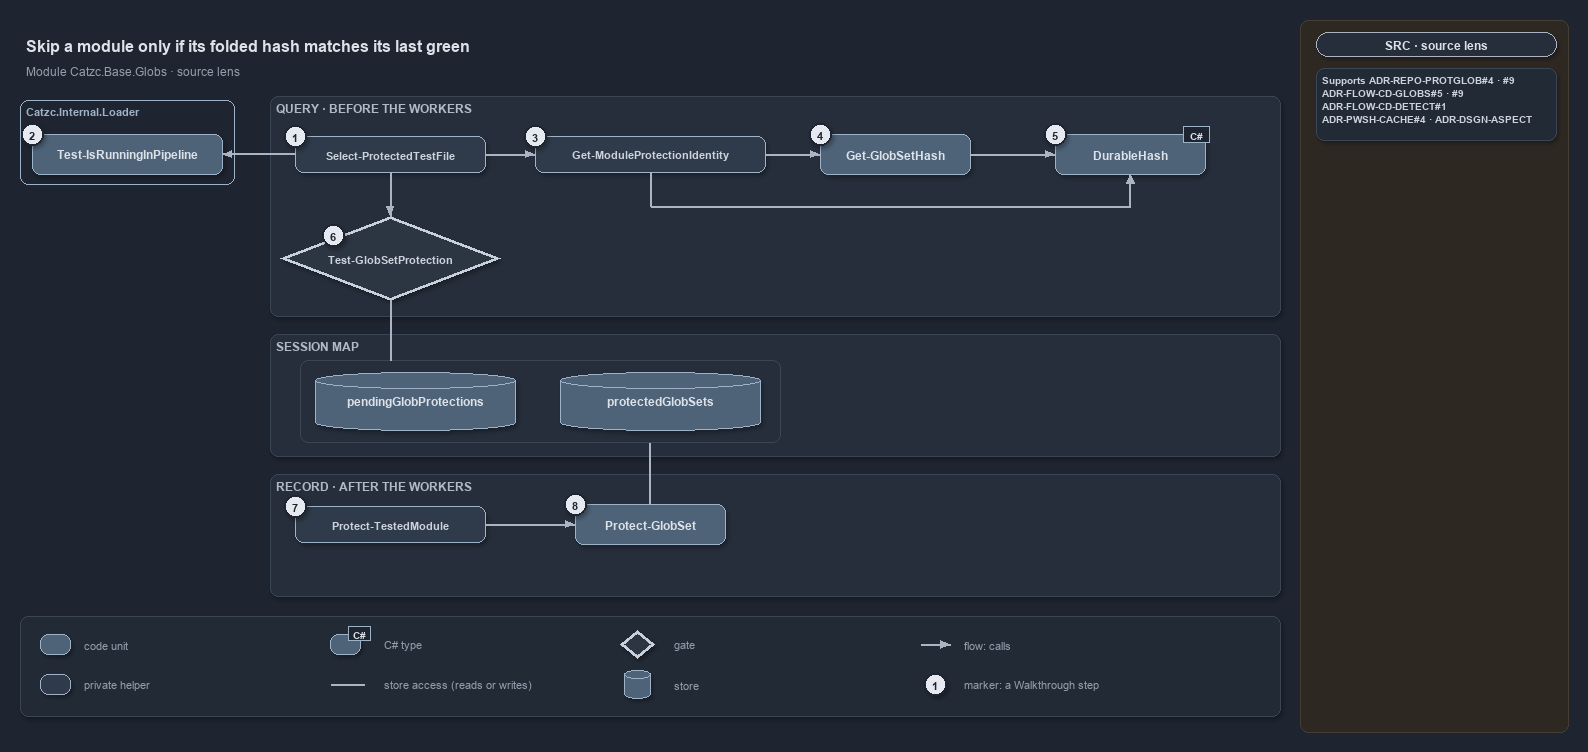

The diagram above was exported from draw.io. Its source (the exported page's mxGraphModel, read from the mxfile embedded in the PNG):
<mxGraphModel dx="1024" dy="768" grid="0" gridSize="10" guides="1" tooltips="1" connect="1" arrows="1" fold="1" page="1" pageScale="1" pageWidth="1300" pageHeight="940" background="#1E2430" math="0" shadow="1">
  <root>
    <mxCell id="0" />
    <mxCell id="1" parent="0" />
    <mxCell id="sidebar-bg" value="" style="rounded=1;arcSize=2;html=1;fillColor=#2E2823;strokeColor=#453C33;shadow=0;" vertex="1" parent="1">
      <mxGeometry x="1300" y="4" width="268" height="712" as="geometry" />
    </mxCell>
    <mxCell id="title" value="Skip a module only if its folded hash matches its last green" style="text;html=1;align=left;verticalAlign=middle;fontSize=16;fontStyle=1;fontColor=#DDE2E9;" vertex="1" parent="1">
      <mxGeometry x="20" y="14" width="1260" height="30" as="geometry" />
    </mxCell>
    <mxCell id="subtitle" value="Module Catzc.Base.Globs · source lens" style="text;html=1;align=left;verticalAlign=middle;fontSize=12;fontColor=#949FAE;" vertex="1" parent="1">
      <mxGeometry x="20" y="44" width="1260" height="20" as="geometry" />
    </mxCell>
    <mxCell id="band-query" value="QUERY · BEFORE THE WORKERS" style="rounded=1;html=1;arcSize=3;fillColor=#262E3B;strokeColor=#3A4555;verticalAlign=top;align=left;spacingLeft=8;fontStyle=1;fontSize=12;fontColor=#B0BAC7;" vertex="1" parent="1">
      <mxGeometry x="270" y="80" width="1010" height="220" as="geometry" />
    </mxCell>
    <mxCell id="band-map" value="SESSION MAP" style="rounded=1;html=1;arcSize=3;fillColor=#262E3B;strokeColor=#3A4555;verticalAlign=top;align=left;spacingLeft=8;fontStyle=1;fontSize=12;fontColor=#B0BAC7;" vertex="1" parent="1">
      <mxGeometry x="270" y="318" width="1010" height="122" as="geometry" />
    </mxCell>
    <mxCell id="band-record" value="RECORD · AFTER THE WORKERS" style="rounded=1;html=1;arcSize=3;fillColor=#262E3B;strokeColor=#3A4555;verticalAlign=top;align=left;spacingLeft=8;fontStyle=1;fontSize=12;fontColor=#B0BAC7;" vertex="1" parent="1">
      <mxGeometry x="270" y="458" width="1010" height="122" as="geometry" />
    </mxCell>
    <mxCell id="mod-loader" value="Catzc.Internal.Loader" style="rounded=1;html=1;arcSize=6;fillColor=none;strokeColor=#9FB3C8;strokeWidth=1.5;verticalAlign=top;align=left;spacingLeft=8;fontStyle=1;fontSize=11;fontColor=#9FB3C8;shadow=0;" vertex="1" parent="1">
      <mxGeometry x="20" y="84" width="214" height="84" as="geometry" />
    </mxCell>
    <mxCell id="fn-pipeline" value="&lt;b&gt;Test-IsRunningInPipeline&lt;/b&gt;" style="rounded=1;whiteSpace=wrap;html=1;arcSize=20;fillColor=#4E6378;strokeColor=#9FB3C8;fontColor=#DDE2E9;fontSize=12;" vertex="1" parent="1">
      <mxGeometry x="32" y="118" width="190" height="40" as="geometry" />
    </mxCell>
    <mxCell id="fn-select-protected" value="&lt;b&gt;Select-ProtectedTestFile&lt;/b&gt;" style="rounded=1;whiteSpace=wrap;html=1;arcSize=20;fillColor=#2F3B4A;strokeColor=#9FB3C8;fontColor=#CDD3DC;fontSize=11;" vertex="1" parent="1">
      <mxGeometry x="295" y="120" width="190" height="36" as="geometry" />
    </mxCell>
    <mxCell id="fn-identity" value="&lt;b&gt;Get-ModuleProtectionIdentity&lt;/b&gt;" style="rounded=1;whiteSpace=wrap;html=1;arcSize=20;fillColor=#2F3B4A;strokeColor=#9FB3C8;fontColor=#CDD3DC;fontSize=11;" vertex="1" parent="1">
      <mxGeometry x="535" y="120" width="230" height="36" as="geometry" />
    </mxCell>
    <mxCell id="fn-globset-hash" value="&lt;b&gt;Get-GlobSetHash&lt;/b&gt;" style="rounded=1;whiteSpace=wrap;html=1;arcSize=20;fillColor=#4E6378;strokeColor=#9FB3C8;fontColor=#DDE2E9;fontSize=12;" vertex="1" parent="1">
      <mxGeometry x="820" y="118" width="150" height="40" as="geometry" />
    </mxCell>
    <mxCell id="type-durable-hash" value="&lt;b&gt;DurableHash&lt;/b&gt;" style="rounded=1;whiteSpace=wrap;html=1;arcSize=20;fillColor=#4E6378;strokeColor=#9FB3C8;fontColor=#DDE2E9;fontSize=12;" vertex="1" parent="1">
      <mxGeometry x="1055" y="118" width="150" height="40" as="geometry" />
    </mxCell>
    <mxCell id="type-durable-hash-tag" value="C#" style="rounded=0;html=1;fillColor=#1E2430;strokeColor=#9FB3C8;fontColor=#DDE2E9;fontStyle=1;fontSize=10.5;shadow=0;" vertex="1" parent="1">
      <mxGeometry x="1183" y="110" width="26" height="16" as="geometry" />
    </mxCell>
    <mxCell id="gate-protection" value="&lt;b&gt;Test-GlobSetProtection&lt;/b&gt;" style="rhombus;whiteSpace=wrap;html=1;fillColor=#2C3542;strokeColor=#C7D0DB;strokeWidth=3;fontColor=#CDD3DC;fontSize=11;" vertex="1" parent="1">
      <mxGeometry x="280" y="200" width="220" height="84" as="geometry" />
    </mxCell>
    <mxCell id="frame-map" value="" style="rounded=1;arcSize=6;html=1;fillColor=none;strokeColor=#3A4555;shadow=0;" vertex="1" parent="1">
      <mxGeometry x="300" y="344" width="480" height="82" as="geometry" />
    </mxCell>
    <mxCell id="store-pending" value="&lt;b&gt;pendingGlobProtections&lt;/b&gt;" style="shape=cylinder3;boundedLbl=1;backgroundOutline=1;size=8;whiteSpace=wrap;html=1;fillColor=#4E6378;strokeColor=#9FB3C8;fontColor=#DDE2E9;fontSize=12;" vertex="1" parent="1">
      <mxGeometry x="315" y="356" width="200" height="58" as="geometry" />
    </mxCell>
    <mxCell id="store-protected" value="&lt;b&gt;protectedGlobSets&lt;/b&gt;" style="shape=cylinder3;boundedLbl=1;backgroundOutline=1;size=8;whiteSpace=wrap;html=1;fillColor=#4E6378;strokeColor=#9FB3C8;fontColor=#DDE2E9;fontSize=12;" vertex="1" parent="1">
      <mxGeometry x="560" y="356" width="200" height="58" as="geometry" />
    </mxCell>
    <mxCell id="fn-protect-tested" value="&lt;b&gt;Protect-TestedModule&lt;/b&gt;" style="rounded=1;whiteSpace=wrap;html=1;arcSize=20;fillColor=#2F3B4A;strokeColor=#9FB3C8;fontColor=#CDD3DC;fontSize=11;" vertex="1" parent="1">
      <mxGeometry x="295" y="490" width="190" height="36" as="geometry" />
    </mxCell>
    <mxCell id="fn-protect-globset" value="&lt;b&gt;Protect-GlobSet&lt;/b&gt;" style="rounded=1;whiteSpace=wrap;html=1;arcSize=20;fillColor=#4E6378;strokeColor=#9FB3C8;fontColor=#DDE2E9;fontSize=12;" vertex="1" parent="1">
      <mxGeometry x="575" y="488" width="150" height="40" as="geometry" />
    </mxCell>
    <mxCell id="port-identity-down" value="" style="text;html=1;strokeColor=none;fillColor=none;" vertex="1" parent="1">
      <mxGeometry x="650" y="190" width="1" height="1" as="geometry" />
    </mxCell>
    <mxCell id="port-hash-down" value="" style="text;html=1;strokeColor=none;fillColor=none;" vertex="1" parent="1">
      <mxGeometry x="1130" y="190" width="1" height="1" as="geometry" />
    </mxCell>
    <mxCell id="port-map-top" value="" style="text;html=1;strokeColor=none;fillColor=none;" vertex="1" parent="1">
      <mxGeometry x="390" y="344" width="1" height="1" as="geometry" />
    </mxCell>
    <mxCell id="port-map-bottom" value="" style="text;html=1;strokeColor=none;fillColor=none;" vertex="1" parent="1">
      <mxGeometry x="650" y="426" width="1" height="1" as="geometry" />
    </mxCell>
    <mxCell id="edge-select-identity" value="" style="edgeStyle=orthogonalEdgeStyle;rounded=1;html=1;fontSize=10;fontColor=#CDD3DC;endArrow=block;strokeColor=#AAB4C3;shadow=0;" edge="1" parent="1" source="fn-select-protected" target="fn-identity">
      <mxGeometry relative="1" as="geometry" />
    </mxCell>
    <mxCell id="edge-identity-hash" value="" style="edgeStyle=orthogonalEdgeStyle;rounded=1;html=1;fontSize=10;fontColor=#CDD3DC;endArrow=block;strokeColor=#AAB4C3;shadow=0;" edge="1" parent="1" source="fn-identity" target="fn-globset-hash">
      <mxGeometry relative="1" as="geometry" />
    </mxCell>
    <mxCell id="edge-hash-durable" value="" style="edgeStyle=orthogonalEdgeStyle;rounded=1;html=1;fontSize=10;fontColor=#CDD3DC;endArrow=block;strokeColor=#AAB4C3;shadow=0;" edge="1" parent="1" source="fn-globset-hash" target="type-durable-hash">
      <mxGeometry relative="1" as="geometry" />
    </mxCell>
    <mxCell id="edge-identity-down" value="" style="edgeStyle=orthogonalEdgeStyle;rounded=1;html=1;endArrow=none;strokeColor=#AAB4C3;shadow=0;" edge="1" parent="1" source="fn-identity" target="port-identity-down">
      <mxGeometry relative="1" as="geometry" />
    </mxCell>
    <mxCell id="edge-identity-across" value="" style="edgeStyle=orthogonalEdgeStyle;rounded=1;html=1;endArrow=none;strokeColor=#AAB4C3;shadow=0;" edge="1" parent="1" source="port-identity-down" target="port-hash-down">
      <mxGeometry relative="1" as="geometry" />
    </mxCell>
    <mxCell id="edge-identity-durable" value="" style="edgeStyle=orthogonalEdgeStyle;rounded=1;html=1;fontSize=10;fontColor=#CDD3DC;endArrow=block;strokeColor=#AAB4C3;shadow=0;" edge="1" parent="1" source="port-hash-down" target="type-durable-hash">
      <mxGeometry relative="1" as="geometry" />
    </mxCell>
    <mxCell id="edge-select-gate" value="" style="edgeStyle=orthogonalEdgeStyle;rounded=1;html=1;fontSize=10;fontColor=#CDD3DC;endArrow=block;strokeColor=#AAB4C3;shadow=0;" edge="1" parent="1" source="fn-select-protected" target="gate-protection">
      <mxGeometry relative="1" as="geometry" />
    </mxCell>
    <mxCell id="edge-gate-map" value="" style="edgeStyle=orthogonalEdgeStyle;rounded=1;html=1;fontSize=10;fontColor=#CDD3DC;endArrow=none;strokeColor=#AAB4C3;shadow=0;" edge="1" parent="1" source="gate-protection" target="port-map-top">
      <mxGeometry relative="1" as="geometry" />
    </mxCell>
    <mxCell id="edge-tested-protect" value="" style="edgeStyle=orthogonalEdgeStyle;rounded=1;html=1;fontSize=10;fontColor=#CDD3DC;endArrow=block;strokeColor=#AAB4C3;shadow=0;" edge="1" parent="1" source="fn-protect-tested" target="fn-protect-globset">
      <mxGeometry relative="1" as="geometry" />
    </mxCell>
    <mxCell id="edge-protect-map" value="" style="edgeStyle=orthogonalEdgeStyle;rounded=1;html=1;fontSize=10;fontColor=#CDD3DC;endArrow=none;strokeColor=#AAB4C3;shadow=0;" edge="1" parent="1" source="fn-protect-globset" target="port-map-bottom">
      <mxGeometry relative="1" as="geometry" />
    </mxCell>
    <mxCell id="edge-select-pipeline" value="" style="edgeStyle=orthogonalEdgeStyle;rounded=1;html=1;fontSize=10;fontColor=#CDD3DC;endArrow=block;strokeColor=#AAB4C3;shadow=0;" edge="1" parent="1" source="fn-select-protected" target="fn-pipeline">
      <mxGeometry relative="1" as="geometry" />
    </mxCell>
    <mxCell id="m-1" value="1" style="ellipse;html=1;fillColor=#E6EAF0;strokeColor=#1E2430;strokeWidth=2;fontColor=#1E2430;fontStyle=1;fontSize=11;" vertex="1" parent="1">
      <mxGeometry x="284" y="109" width="22" height="22" as="geometry" />
    </mxCell>
    <mxCell id="m-2" value="2" style="ellipse;html=1;fillColor=#E6EAF0;strokeColor=#1E2430;strokeWidth=2;fontColor=#1E2430;fontStyle=1;fontSize=11;" vertex="1" parent="1">
      <mxGeometry x="21" y="107" width="22" height="22" as="geometry" />
    </mxCell>
    <mxCell id="m-3" value="3" style="ellipse;html=1;fillColor=#E6EAF0;strokeColor=#1E2430;strokeWidth=2;fontColor=#1E2430;fontStyle=1;fontSize=11;" vertex="1" parent="1">
      <mxGeometry x="524" y="109" width="22" height="22" as="geometry" />
    </mxCell>
    <mxCell id="m-4" value="4" style="ellipse;html=1;fillColor=#E6EAF0;strokeColor=#1E2430;strokeWidth=2;fontColor=#1E2430;fontStyle=1;fontSize=11;" vertex="1" parent="1">
      <mxGeometry x="809" y="107" width="22" height="22" as="geometry" />
    </mxCell>
    <mxCell id="m-5" value="5" style="ellipse;html=1;fillColor=#E6EAF0;strokeColor=#1E2430;strokeWidth=2;fontColor=#1E2430;fontStyle=1;fontSize=11;" vertex="1" parent="1">
      <mxGeometry x="1044" y="107" width="22" height="22" as="geometry" />
    </mxCell>
    <mxCell id="m-6" value="6" style="ellipse;html=1;fillColor=#E6EAF0;strokeColor=#1E2430;strokeWidth=2;fontColor=#1E2430;fontStyle=1;fontSize=11;" vertex="1" parent="1">
      <mxGeometry x="322" y="208" width="22" height="22" as="geometry" />
    </mxCell>
    <mxCell id="m-7" value="7" style="ellipse;html=1;fillColor=#E6EAF0;strokeColor=#1E2430;strokeWidth=2;fontColor=#1E2430;fontStyle=1;fontSize=11;" vertex="1" parent="1">
      <mxGeometry x="284" y="479" width="22" height="22" as="geometry" />
    </mxCell>
    <mxCell id="m-8" value="8" style="ellipse;html=1;fillColor=#E6EAF0;strokeColor=#1E2430;strokeWidth=2;fontColor=#1E2430;fontStyle=1;fontSize=11;" vertex="1" parent="1">
      <mxGeometry x="564" y="477" width="22" height="22" as="geometry" />
    </mxCell>
    <mxCell id="legend" value="" style="rounded=1;arcSize=6;html=1;fillColor=#222A36;strokeColor=#3A4555;" vertex="1" parent="1">
      <mxGeometry x="20" y="600" width="1260" height="100" as="geometry" />
    </mxCell>
    <mxCell id="lg-code" value="" style="rounded=1;whiteSpace=wrap;html=1;arcSize=20;fillColor=#4E6378;strokeColor=#9FB3C8;" vertex="1" parent="1">
      <mxGeometry x="40" y="618" width="30" height="20" as="geometry" />
    </mxCell>
    <mxCell id="lg-code-text" value="code unit" style="text;html=1;align=left;verticalAlign=middle;fontSize=11;fontColor=#949FAE;" vertex="1" parent="1">
      <mxGeometry x="78" y="618" width="200" height="20" as="geometry" />
    </mxCell>
    <mxCell id="lg-private" value="" style="rounded=1;whiteSpace=wrap;html=1;arcSize=20;fillColor=#2F3B4A;strokeColor=#9FB3C8;" vertex="1" parent="1">
      <mxGeometry x="40" y="658" width="30" height="20" as="geometry" />
    </mxCell>
    <mxCell id="lg-private-text" value="private helper" style="text;html=1;align=left;verticalAlign=middle;fontSize=11;fontColor=#949FAE;" vertex="1" parent="1">
      <mxGeometry x="78" y="658" width="200" height="20" as="geometry" />
    </mxCell>
    <mxCell id="lg-type" value="" style="rounded=1;whiteSpace=wrap;html=1;arcSize=20;fillColor=#4E6378;strokeColor=#9FB3C8;" vertex="1" parent="1">
      <mxGeometry x="330" y="618" width="30" height="20" as="geometry" />
    </mxCell>
    <mxCell id="lg-type-tag" value="C#" style="rounded=0;html=1;fillColor=#1E2430;strokeColor=#9FB3C8;fontColor=#DDE2E9;fontStyle=1;fontSize=10.5;shadow=0;" vertex="1" parent="1">
      <mxGeometry x="348" y="610" width="22" height="14" as="geometry" />
    </mxCell>
    <mxCell id="lg-type-text" value="C# type" style="text;html=1;align=left;verticalAlign=middle;fontSize=11;fontColor=#949FAE;" vertex="1" parent="1">
      <mxGeometry x="378" y="618" width="200" height="20" as="geometry" />
    </mxCell>
    <mxCell id="lg-access-a" value="" style="text;html=1;strokeColor=none;fillColor=none;" vertex="1" parent="1">
      <mxGeometry x="330" y="668" width="1" height="1" as="geometry" />
    </mxCell>
    <mxCell id="lg-access-b" value="" style="text;html=1;strokeColor=none;fillColor=none;" vertex="1" parent="1">
      <mxGeometry x="364" y="668" width="1" height="1" as="geometry" />
    </mxCell>
    <mxCell id="lg-access" value="" style="edgeStyle=orthogonalEdgeStyle;rounded=1;html=1;endArrow=none;strokeColor=#AAB4C3;shadow=0;" edge="1" parent="1" source="lg-access-a" target="lg-access-b">
      <mxGeometry relative="1" as="geometry" />
    </mxCell>
    <mxCell id="lg-access-text" value="store access (reads or writes)" style="text;html=1;align=left;verticalAlign=middle;fontSize=11;fontColor=#949FAE;" vertex="1" parent="1">
      <mxGeometry x="378" y="658" width="200" height="20" as="geometry" />
    </mxCell>
    <mxCell id="lg-gate" value="" style="rhombus;whiteSpace=wrap;html=1;fillColor=#2C3542;strokeColor=#C7D0DB;strokeWidth=3;" vertex="1" parent="1">
      <mxGeometry x="620" y="614" width="34" height="28" as="geometry" />
    </mxCell>
    <mxCell id="lg-gate-text" value="gate" style="text;html=1;align=left;verticalAlign=middle;fontSize=11;fontColor=#949FAE;" vertex="1" parent="1">
      <mxGeometry x="668" y="618" width="200" height="20" as="geometry" />
    </mxCell>
    <mxCell id="lg-store" value="" style="shape=cylinder3;boundedLbl=1;backgroundOutline=1;size=5;whiteSpace=wrap;html=1;fillColor=#4E6378;strokeColor=#9FB3C8;" vertex="1" parent="1">
      <mxGeometry x="624" y="654" width="26" height="28" as="geometry" />
    </mxCell>
    <mxCell id="lg-store-text" value="store" style="text;html=1;align=left;verticalAlign=middle;fontSize=11;fontColor=#949FAE;" vertex="1" parent="1">
      <mxGeometry x="668" y="658" width="200" height="20" as="geometry" />
    </mxCell>
    <mxCell id="lg-flow-a" value="" style="text;html=1;strokeColor=none;fillColor=none;" vertex="1" parent="1">
      <mxGeometry x="920" y="628" width="1" height="1" as="geometry" />
    </mxCell>
    <mxCell id="lg-flow-b" value="" style="text;html=1;strokeColor=none;fillColor=none;" vertex="1" parent="1">
      <mxGeometry x="950" y="628" width="1" height="1" as="geometry" />
    </mxCell>
    <mxCell id="lg-flow" value="" style="edgeStyle=orthogonalEdgeStyle;rounded=1;html=1;endArrow=block;strokeColor=#AAB4C3;shadow=0;" edge="1" parent="1" source="lg-flow-a" target="lg-flow-b">
      <mxGeometry relative="1" as="geometry" />
    </mxCell>
    <mxCell id="lg-flow-text" value="flow: calls" style="text;html=1;align=left;verticalAlign=middle;fontSize=11;fontColor=#949FAE;" vertex="1" parent="1">
      <mxGeometry x="958" y="618" width="300" height="20" as="geometry" />
    </mxCell>
    <mxCell id="lg-marker" value="1" style="ellipse;html=1;fillColor=#E6EAF0;strokeColor=#1E2430;strokeWidth=2;fontColor=#1E2430;fontStyle=1;fontSize=11;" vertex="1" parent="1">
      <mxGeometry x="924" y="657" width="22" height="22" as="geometry" />
    </mxCell>
    <mxCell id="lg-marker-text" value="marker: a Walkthrough step" style="text;html=1;align=left;verticalAlign=middle;fontSize=11;fontColor=#949FAE;" vertex="1" parent="1">
      <mxGeometry x="958" y="658" width="220" height="20" as="geometry" />
    </mxCell>
    <mxCell id="lens-badge" value="SRC · source lens" style="rounded=1;arcSize=50;whiteSpace=wrap;html=1;fillColor=#262E3B;strokeColor=#AAB4C3;fontColor=#DDE2E9;fontStyle=1;fontSize=12;" vertex="1" parent="1">
      <mxGeometry x="1316" y="16" width="240" height="24" as="geometry" />
    </mxCell>
    <mxCell id="supports" value="&lt;b&gt;Supports&lt;/b&gt; ADR-REPO-PROTGLOB#4 · #9&lt;br&gt;ADR-FLOW-CD-GLOBS#5 · #9&lt;br&gt;ADR-FLOW-CD-DETECT#1&lt;br&gt;ADR-PWSH-CACHE#4 · ADR-DSGN-ASPECT" style="rounded=1;arcSize=6;whiteSpace=wrap;html=1;align=left;verticalAlign=top;spacingLeft=6;fontSize=10.5;fontColor=#CDD3DC;fillColor=#222A36;strokeColor=#3A4555;" vertex="1" parent="1">
      <mxGeometry x="1316" y="52" width="240" height="72" as="geometry" />
    </mxCell>
  </root>
</mxGraphModel>